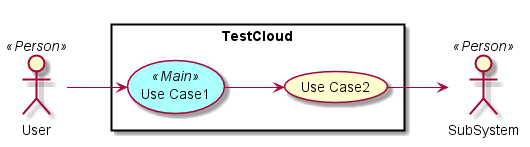

The diagram above was rendered by PlantUML. Its source (embedded in the PNG):
@startuml

left to right direction

skinparam usecase {
  BackgroudnColor #ffffaa
  BackgroundColor<<Main>> #aaffff
}
actor :User: <<Person>>
actor :SubSystem: <<Person>>


rectangle "TestCloud" {
UseCase UC1 <<Main>> as "Use Case1"
UseCase UC2  as "Use Case2"


User --> UC1
UC1 --> UC2
UC2 --> SubSystem
}

@enduml